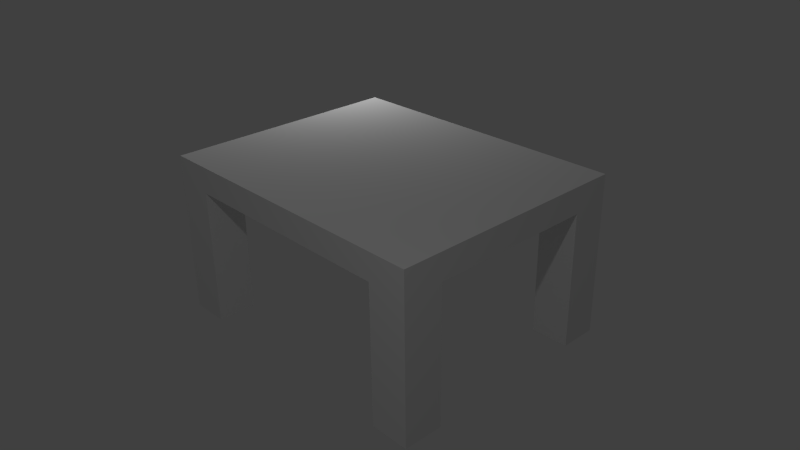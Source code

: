 # Source: table.blend  (saved by Blender 2.75.0; exported with 4.5.12 LTS)
import bpy
from mathutils import Matrix  # noqa: F401  (used for matrix-valued properties, if any)

bpy.ops.wm.read_factory_settings(use_empty=True)
scene = bpy.context.scene
scene.name = 'Scene'

# ---- collections
col_collection_1 = bpy.data.collections.new('Collection 1'); scene.collection.children.link(col_collection_1)

# ---- materials (node trees are filled in below, after node groups)
mat_material = bpy.data.materials.new('Material')
mat_material.alpha_threshold = 0.0
mat_material.use_transparent_shadow = False
mat_material.specular_color = (0.9163, 1.0, 0.9369)
mat_material.roughness = 0.5
mat_material.specular_intensity = 0.2097
mat_material.line_color = (0.0, 0.0, 0.0, 1.0)

# ---- material node trees

# ---- world
world_world = bpy.data.worlds.new('World'); scene.world = world_world
world_world.color = (0.05088, 0.05088, 0.05088)
world_world.use_sun_shadow = False
world_world.sun_shadow_jitter_overblur = 0.0
world_world.cycles.sampling_method = 'MANUAL'
world_world.cycles.sample_map_resolution = 256

# ---- cameras
cam_camera = bpy.data.cameras.new('Camera')
cam_camera.clip_end = 100.0
cam_camera.lens = 35.0
cam_camera.sensor_width = 32.0
cam_camera.sensor_height = 18.0
cam_camera.ortho_scale = 7.314
cam_camera.dof.focus_distance = 0.0
cam_camera.dof.aperture_fstop = 128.0

# ---- lights
light_point_001 = bpy.data.lights.new('Point.001', 'POINT')
light_point_001.transmission_factor = 0.0
light_point_001.energy = 100.0
light_point_001.shadow_buffer_clip_start = 0.5
light_point_001.shadow_soft_size = 0.1
light_point_001.shadow_maximum_resolution = 0.006
light_point_001.use_absolute_resolution = True
light_point_001.cycles.use_multiple_importance_sampling = False
light_point = bpy.data.lights.new('Point', 'POINT')
light_point.transmission_factor = 0.0
light_point.energy = 100.0
light_point.shadow_buffer_clip_start = 0.5
light_point.shadow_soft_size = 0.1
light_point.shadow_maximum_resolution = 0.006
light_point.use_absolute_resolution = True
light_point.cycles.use_multiple_importance_sampling = False

# ---- meshes
me_cube = bpy.data.meshes.new('Cube')
me_cube.from_pydata([(1.244, 1.0, -1.05), (1.244, -1.0, -1.05), (-1.244, -1.0, -1.05), (-1.244, 1.0, -1.05), (1.244, 1.0, 1.05), (1.244, -1.0, 1.05), (-1.244, -1.0, 1.05), (-1.244, 1.0, 1.05), (1.244, -0.6791, -1.05), (-1.244, -0.6791, -1.05), (1.244, -0.6791, 1.05), (-1.244, -0.6791, 1.05), (-1.244, 0.6899, -1.05), (-1.244, 0.6899, 1.05), (1.244, 0.6899, -1.05), (1.244, 0.6899, 1.05), (-0.9255, 1.0, -1.05), (-0.9255, -1.0, -1.05), (-0.9255, 1.0, 1.05), (-0.9255, -1.0, 1.05), (-0.9255, -0.6791, 1.05), (-0.9255, -0.6791, -1.05), (-0.9255, 0.6899, -1.05), (-0.9255, 0.6899, 1.05), (0.9255, -0.6791, 1.05), (0.9255, 0.6899, 1.05), (0.9255, 1.0, -1.05), (0.9255, -1.0, -1.05), (0.9255, 1.0, 1.05), (0.9255, -1.0, 1.05), (0.9255, -0.6791, -1.05), (0.9255, 0.6899, -1.05), (1.244, -0.6791, -10.02), (1.244, -1.0, -10.02), (-0.9255, 1.0, -10.02), (-1.244, 1.0, -10.02), (-0.9255, -1.0, -10.02), (-1.244, -1.0, -10.02), (-1.244, 0.6899, -10.02), (-1.244, -0.6791, -10.02), (-0.9255, -0.6791, -10.02), (1.244, 1.0, -10.02), (1.244, 0.6899, -10.02), (-0.9255, 0.6899, -10.02), (0.9255, 1.0, -10.02), (0.9255, -1.0, -10.02), (0.9255, -0.6791, -10.02), (0.9255, 0.6899, -10.02), (1.244, -0.6791, -11.95), (1.244, -1.0, -11.95), (-0.9255, 1.0, -11.95), (-1.244, 1.0, -11.95), (-0.9255, -1.0, -11.95), (-1.244, -1.0, -11.95), (-1.244, 0.6899, -11.95), (-1.244, -0.6791, -11.95), (-0.9255, -0.6791, -11.95), (1.244, 1.0, -11.95), (1.244, 0.6899, -11.95), (-0.9255, 0.6899, -11.95), (0.9255, 1.0, -11.95), (0.9255, -1.0, -11.95), (0.9255, -0.6791, -11.95), (0.9255, 0.6899, -11.95)], [], [(12, 3, 35, 38), (20, 11, 6, 19), (8, 10, 5, 1), (17, 19, 6, 2), (12, 13, 7, 3), (18, 16, 3, 7), (2, 6, 11, 9), (14, 15, 10, 8), (23, 13, 11, 20), (22, 21, 9, 12), (9, 21, 40, 39), (18, 7, 13, 23), (0, 4, 15, 14), (9, 11, 13, 12), (28, 18, 23, 25), (26, 31, 22, 16), (31, 30, 21, 22), (25, 23, 20, 24), (28, 26, 16, 18), (27, 29, 19, 17), (24, 20, 19, 29), (30, 27, 17, 21), (17, 2, 37, 36), (10, 24, 29, 5), (1, 5, 29, 27), (4, 0, 26, 28), (15, 25, 24, 10), (14, 8, 30, 31), (1, 27, 45, 33), (4, 28, 25, 15), (33, 45, 61, 49), (38, 35, 51, 54), (44, 41, 57, 60), (36, 37, 53, 52), (2, 9, 39, 37), (30, 8, 32, 46), (21, 17, 36, 40), (31, 26, 44, 47), (14, 31, 47, 42), (0, 14, 42, 41), (8, 1, 33, 32), (16, 22, 43, 34), (27, 30, 46, 45), (3, 16, 34, 35), (26, 0, 41, 44), (22, 12, 38, 43), (56, 52, 53, 55), (50, 59, 54, 51), (48, 49, 61, 62), (57, 58, 63, 60), (37, 39, 55, 53), (46, 32, 48, 62), (39, 40, 56, 55), (42, 47, 63, 58), (41, 42, 58, 57), (45, 46, 62, 61), (43, 38, 54, 59), (32, 33, 49, 48), (47, 44, 60, 63), (34, 43, 59, 50), (35, 34, 50, 51), (40, 36, 52, 56)])
me_cube.materials.append(mat_material)
me_cube.use_remesh_preserve_volume = False
me_cube.use_remesh_preserve_attributes = False
me_cube.use_mirror_vertex_groups = False
me_cube.update()

# ---- objects
ob_point_001 = bpy.data.objects.new('Point.001', light_point_001)
ob_point = bpy.data.objects.new('Point', light_point)
ob_cube = bpy.data.objects.new('Cube', me_cube)
ob_camera = bpy.data.objects.new('Camera', cam_camera)

# ---- transforms, parenting, visibility, modifiers, constraints
ob_point_001.location = (4.118, -4.928, 5.92)
ob_point_001.lineart.crease_threshold = 0.0
ob_point.location = (-3.195, 2.186, 2.937)
ob_point.lineart.crease_threshold = 0.0
ob_cube.location = (0.0, 0.2469, 0.9904)
ob_cube.scale = (1.674, 1.674, 0.1719)
ob_cube.lock_rotations_4d = False
ob_cube.empty_display_type = 'ARROWS'
ob_cube.lineart.crease_threshold = 0.0
ob_camera.location = (7.481, -6.508, 5.344)
ob_camera.rotation_euler = (1.109, 0.01082, 0.8149)
ob_camera.lock_rotations_4d = False
ob_camera.empty_display_type = 'ARROWS'
ob_camera.color = (0.0, 0.0, 0.0, 0.0)
ob_camera.display_type = 'WIRE'
ob_camera.lineart.crease_threshold = 0.0

# ---- collection membership
col_collection_1.objects.link(ob_point_001)
col_collection_1.objects.link(ob_point)
col_collection_1.objects.link(ob_cube)
col_collection_1.objects.link(ob_camera)

# ---- scene / render settings (as saved in the file)
scene.camera = ob_camera
scene.frame_start = 1; scene.frame_end = 250; scene.frame_set(1)
scene.render.engine = 'BLENDER_EEVEE_NEXT'
scene.render.resolution_percentage = 50
scene.render.dither_intensity = 0.0
scene.cycles.use_denoising = False
scene.cycles.samples = 10
scene.cycles.sampling_pattern = 'TABULATED_SOBOL'
scene.cycles.light_sampling_threshold = 0.0
scene.cycles.use_adaptive_sampling = False
scene.cycles.use_light_tree = False
scene.cycles.blur_glossy = 0.0
scene.cycles.pixel_filter_type = 'GAUSSIAN'
scene.cycles.sample_clamp_indirect = 0.0
scene.view_settings.view_transform = 'Standard'
bpy.context.view_layer.update()
